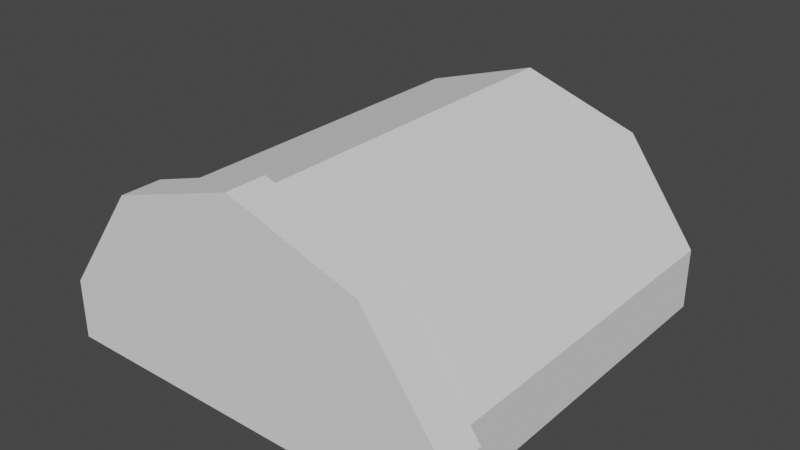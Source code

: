# Source: pipe.blend  (saved by Blender 2.90.8; exported with 4.5.12 LTS)
import bpy
from mathutils import Matrix  # noqa: F401  (used for matrix-valued properties, if any)

bpy.ops.wm.read_factory_settings(use_empty=True)
scene = bpy.context.scene
scene.name = 'Scene'

# ---- collections
col_collection = bpy.data.collections.new('Collection'); scene.collection.children.link(col_collection)

# ---- world
world_world = bpy.data.worlds.new('World'); scene.world = world_world
world_world.use_nodes = True; world_world.node_tree.nodes.clear()
_N = world_world.node_tree.nodes; _L = world_world.node_tree.links
n0 = _N.new('ShaderNodeOutputWorld'); n0.name = 'World Output'; n0.location = (300, 300)
n1 = _N.new('ShaderNodeBackground'); n1.name = 'Background'; n1.location = (10, 300)
n1.inputs[0].default_value = (0.05088, 0.05088, 0.05088, 1.0)
_L.new(n1.outputs[0], n0.inputs[0])
n0.is_active_output = True
world_world.color = (0.05088, 0.05088, 0.05088)
world_world.use_sun_shadow = False
world_world.sun_shadow_jitter_overblur = 0.0

# ---- meshes
me_cylinder = bpy.data.meshes.new('Cylinder')
me_cylinder.from_pydata([(0.0, 1.0, -1.0), (-4.517e-09, 1.052, 1.0), (0.5878, 0.809, -1.0), (0.6445, 0.8425, 1.0), (0.9511, 0.309, -1.0), (1.043, 0.2942, 1.0), (-0.9511, 0.309, -1.0), (-1.043, 0.2942, 1.0), (-0.5878, 0.809, -1.0), (-0.6445, 0.8425, 1.0), (0.9511, -2.98e-08, -1.0), (1.043, -0.003617, 1.0), (-0.9511, 2.98e-08, -1.0), (-1.043, -0.003616, 1.0), (-4.517e-09, 1.052, 0.8), (0.6445, 0.8425, 0.8), (1.043, 0.2942, 0.8), (-1.043, 0.2942, 0.8), (-0.6445, 0.8425, 0.8), (1.043, -0.003617, 0.8), (-1.043, -0.003616, 0.8), (0.5878, 0.809, 0.7922), (0.9511, 0.309, 0.7922), (-0.9511, 0.309, 0.7922), (-0.5878, 0.809, 0.7922), (0.9511, -2.98e-08, 0.7922), (-0.9511, 3.097e-09, 0.7922), (0.0, 1.0, 0.7922)], [], [(14, 1, 3, 15), (15, 3, 5, 16), (20, 13, 7, 17), (3, 1, 9, 7, 13, 11, 5), (17, 7, 9, 18), (18, 9, 1, 14), (0, 2, 4, 10, 12, 6, 8), (16, 5, 11, 19), (22, 16, 19, 25), (24, 18, 14, 27), (23, 17, 18, 24), (26, 20, 17, 23), (21, 15, 16, 22), (27, 14, 15, 21), (0, 27, 21, 2), (2, 21, 22, 4), (12, 26, 23, 6), (6, 23, 24, 8), (8, 24, 27, 0), (4, 22, 25, 10)])
_uv = me_cylinder.uv_layers.new(name='UVMap')
_uv.uv.foreach_set('vector', [1.0, 0.95, 1.0, 1.0, 0.9, 1.0, 0.9, 0.95, 0.9, 0.95, 0.9, 1.0, 0.8, 1.0, 0.8, 0.95, 0.25, 0.95, 0.25, 1.0, 0.2, 1.0, 0.2, 0.95, 0.3911, 0.4442, 0.25, 0.49, 0.1089, 0.4442, 0.02175, 0.3242, 0.02175, 0.25, 0.4783, 0.25, 0.4783, 0.3242, 0.2, 0.95, 0.2, 1.0, 0.1, 1.0, 0.1, 0.95, 0.1, 0.95, 0.1, 1.0, -7.451e-08, 1.0, -7.451e-08, 0.95, 0.75, 0.49, 0.8911, 0.4442, 0.9783, 0.3242, 0.9783, 0.25, 0.5217, 0.25, 0.5217, 0.3242, 0.6089, 0.4442, 0.8, 0.95, 0.8, 1.0, 0.75, 1.0, 0.75, 0.95, 0.8, 0.948, 0.8, 0.95, 0.75, 0.95, 0.75, 0.948, 0.1, 0.948, 0.1, 0.95, -7.451e-08, 0.95, -7.451e-08, 0.948, 0.2, 0.948, 0.2, 0.95, 0.1, 0.95, 0.1, 0.948, 0.25, 0.948, 0.25, 0.95, 0.2, 0.95, 0.2, 0.948, 0.9, 0.948, 0.9, 0.95, 0.8, 0.95, 0.8, 0.948, 1.0, 0.948, 1.0, 0.95, 0.9, 0.95, 0.9, 0.948, 1.0, 0.5, 1.0, 0.948, 0.9, 0.948, 0.9, 0.5, 0.9, 0.5, 0.9, 0.948, 0.8, 0.948, 0.8, 0.5, 0.25, 0.5, 0.25, 0.948, 0.2, 0.948, 0.2, 0.5, 0.2, 0.5, 0.2, 0.948, 0.1, 0.948, 0.1, 0.5, 0.1, 0.5, 0.1, 0.948, -7.451e-08, 0.948, -7.451e-08, 0.5, 0.8, 0.5, 0.8, 0.948, 0.75, 0.948, 0.75, 0.5])
me_cylinder.use_remesh_fix_poles = True
me_cylinder.use_remesh_preserve_attributes = False
me_cylinder.use_mirror_vertex_groups = False
me_cylinder.update()

# ---- objects
ob_cylinder = bpy.data.objects.new('Cylinder', me_cylinder)

# ---- transforms, parenting, visibility, modifiers, constraints
ob_cylinder.location = (0.0, 0.0, 0.0)
ob_cylinder.rotation_euler = (1.571, 0.0, 0.0)
ob_cylinder.lineart.crease_threshold = 0.0

# ---- collection membership
col_collection.objects.link(ob_cylinder)

# ---- scene / render settings (as saved in the file)
scene.frame_start = 1; scene.frame_end = 250; scene.frame_set(1)
scene.render.engine = 'BLENDER_EEVEE_NEXT'
scene.cycles.use_denoising = False
scene.cycles.samples = 128
scene.cycles.sampling_pattern = 'TABULATED_SOBOL'
scene.cycles.use_adaptive_sampling = False
scene.cycles.use_light_tree = False
scene.view_settings.view_transform = 'Filmic'
bpy.context.view_layer.update()

# ---- added for rendering (the .blend has no active camera and no usable light): camera, sun
cam_auto = bpy.data.cameras.new('AutoCamera')
cam_auto.lens = 50.0
cam_auto.sensor_width = 36.0
cam_auto.clip_end = 1000.0
ob_auto_camera = bpy.data.objects.new('AutoCamera', cam_auto)
scene.collection.objects.link(ob_auto_camera)
ob_auto_camera.location = (2.84628, -3.41554, 2.80115)
ob_auto_camera.rotation_euler = (1.09748, -7.21219e-08, 0.694738)
scene.camera = ob_auto_camera
light_auto_sun = bpy.data.lights.new('AutoSun', 'SUN')
light_auto_sun.energy = 3.0
light_auto_sun.angle = 0.0523599
ob_auto_sun = bpy.data.objects.new('AutoSun', light_auto_sun)
scene.collection.objects.link(ob_auto_sun)
ob_auto_sun.rotation_euler = (0.872665, 0.174533, 0.523599)
bpy.context.view_layer.update()
